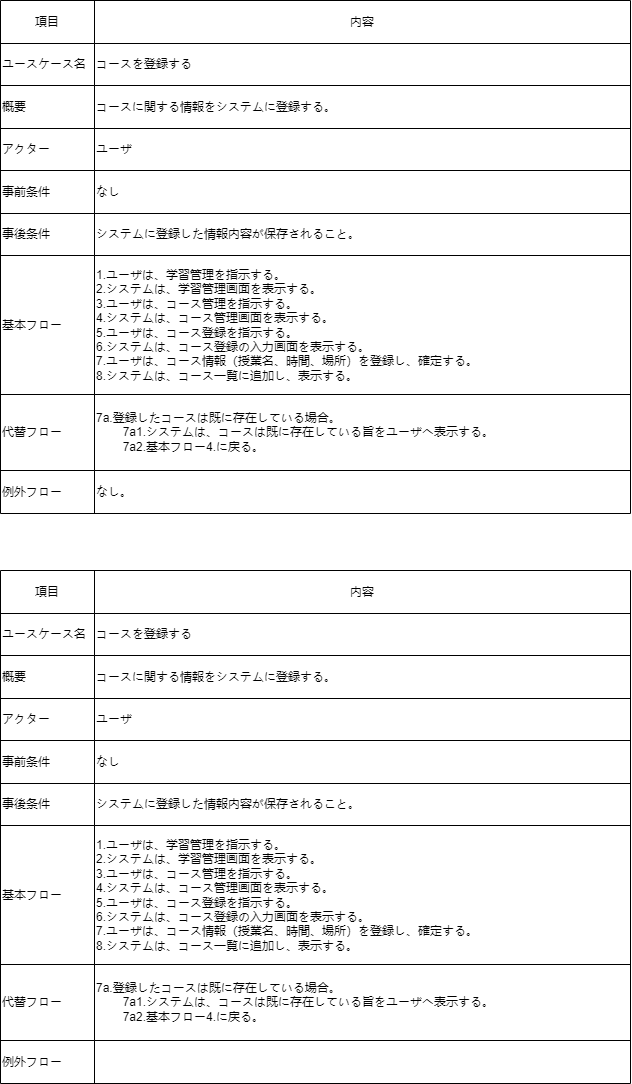

The diagram above was exported from draw.io. Its source (the exported page's mxGraphModel, read from the mxfile embedded in the PNG):
<mxGraphModel dx="1191" dy="533" grid="1" gridSize="10" guides="1" tooltips="1" connect="1" arrows="1" fold="1" page="1" pageScale="1" pageWidth="827" pageHeight="1169" math="0" shadow="0">
  <root>
    <mxCell id="0" />
    <mxCell id="1" parent="0" />
    <mxCell id="15" value="" style="shape=table;html=1;whiteSpace=wrap;startSize=0;container=1;collapsible=0;childLayout=tableLayout;align=left;" vertex="1" parent="1">
      <mxGeometry x="212" y="210" width="630" height="513" as="geometry" />
    </mxCell>
    <mxCell id="16" value="" style="shape=tableRow;horizontal=0;startSize=0;swimlaneHead=0;swimlaneBody=0;top=0;left=0;bottom=0;right=0;collapsible=0;dropTarget=0;fillColor=none;points=[[0,0.5],[1,0.5]];portConstraint=eastwest;" vertex="1" parent="15">
      <mxGeometry width="630" height="43" as="geometry" />
    </mxCell>
    <mxCell id="17" value="項目" style="shape=partialRectangle;html=1;whiteSpace=wrap;connectable=0;fillColor=none;top=0;left=0;bottom=0;right=0;overflow=hidden;" vertex="1" parent="16">
      <mxGeometry width="94" height="43" as="geometry">
        <mxRectangle width="94" height="43" as="alternateBounds" />
      </mxGeometry>
    </mxCell>
    <mxCell id="18" value="内容" style="shape=partialRectangle;html=1;whiteSpace=wrap;connectable=0;fillColor=none;top=0;left=0;bottom=0;right=0;overflow=hidden;align=center;" vertex="1" parent="16">
      <mxGeometry x="94" width="536" height="43" as="geometry">
        <mxRectangle width="536" height="43" as="alternateBounds" />
      </mxGeometry>
    </mxCell>
    <mxCell id="20" value="" style="shape=tableRow;horizontal=0;startSize=0;swimlaneHead=0;swimlaneBody=0;top=0;left=0;bottom=0;right=0;collapsible=0;dropTarget=0;fillColor=none;points=[[0,0.5],[1,0.5]];portConstraint=eastwest;" vertex="1" parent="15">
      <mxGeometry y="43" width="630" height="42" as="geometry" />
    </mxCell>
    <mxCell id="21" value="ユースケース名" style="shape=partialRectangle;html=1;whiteSpace=wrap;connectable=0;fillColor=none;top=0;left=0;bottom=0;right=0;overflow=hidden;align=left;" vertex="1" parent="20">
      <mxGeometry width="94" height="42" as="geometry">
        <mxRectangle width="94" height="42" as="alternateBounds" />
      </mxGeometry>
    </mxCell>
    <mxCell id="22" value="コースを登録する" style="shape=partialRectangle;html=1;whiteSpace=wrap;connectable=0;fillColor=none;top=0;left=0;bottom=0;right=0;overflow=hidden;align=left;" vertex="1" parent="20">
      <mxGeometry x="94" width="536" height="42" as="geometry">
        <mxRectangle width="536" height="42" as="alternateBounds" />
      </mxGeometry>
    </mxCell>
    <mxCell id="24" value="" style="shape=tableRow;horizontal=0;startSize=0;swimlaneHead=0;swimlaneBody=0;top=0;left=0;bottom=0;right=0;collapsible=0;dropTarget=0;fillColor=none;points=[[0,0.5],[1,0.5]];portConstraint=eastwest;align=left;" vertex="1" parent="15">
      <mxGeometry y="85" width="630" height="43" as="geometry" />
    </mxCell>
    <mxCell id="25" value="概要" style="shape=partialRectangle;html=1;whiteSpace=wrap;connectable=0;fillColor=none;top=0;left=0;bottom=0;right=0;overflow=hidden;align=left;" vertex="1" parent="24">
      <mxGeometry width="94" height="43" as="geometry">
        <mxRectangle width="94" height="43" as="alternateBounds" />
      </mxGeometry>
    </mxCell>
    <mxCell id="26" value="コースに関する情報をシステムに登録する。" style="shape=partialRectangle;html=1;whiteSpace=wrap;connectable=0;fillColor=none;top=0;left=0;bottom=0;right=0;overflow=hidden;align=left;" vertex="1" parent="24">
      <mxGeometry x="94" width="536" height="43" as="geometry">
        <mxRectangle width="536" height="43" as="alternateBounds" />
      </mxGeometry>
    </mxCell>
    <mxCell id="43" style="shape=tableRow;horizontal=0;startSize=0;swimlaneHead=0;swimlaneBody=0;top=0;left=0;bottom=0;right=0;collapsible=0;dropTarget=0;fillColor=none;points=[[0,0.5],[1,0.5]];portConstraint=eastwest;" vertex="1" parent="15">
      <mxGeometry y="128" width="630" height="42" as="geometry" />
    </mxCell>
    <mxCell id="44" value="アクター" style="shape=partialRectangle;html=1;whiteSpace=wrap;connectable=0;fillColor=none;top=0;left=0;bottom=0;right=0;overflow=hidden;align=left;" vertex="1" parent="43">
      <mxGeometry width="94" height="42" as="geometry">
        <mxRectangle width="94" height="42" as="alternateBounds" />
      </mxGeometry>
    </mxCell>
    <mxCell id="45" value="ユーザ" style="shape=partialRectangle;html=1;whiteSpace=wrap;connectable=0;fillColor=none;top=0;left=0;bottom=0;right=0;overflow=hidden;align=left;" vertex="1" parent="43">
      <mxGeometry x="94" width="536" height="42" as="geometry">
        <mxRectangle width="536" height="42" as="alternateBounds" />
      </mxGeometry>
    </mxCell>
    <mxCell id="40" style="shape=tableRow;horizontal=0;startSize=0;swimlaneHead=0;swimlaneBody=0;top=0;left=0;bottom=0;right=0;collapsible=0;dropTarget=0;fillColor=none;points=[[0,0.5],[1,0.5]];portConstraint=eastwest;" vertex="1" parent="15">
      <mxGeometry y="170" width="630" height="43" as="geometry" />
    </mxCell>
    <mxCell id="41" value="事前条件" style="shape=partialRectangle;html=1;whiteSpace=wrap;connectable=0;fillColor=none;top=0;left=0;bottom=0;right=0;overflow=hidden;align=left;" vertex="1" parent="40">
      <mxGeometry width="94" height="43" as="geometry">
        <mxRectangle width="94" height="43" as="alternateBounds" />
      </mxGeometry>
    </mxCell>
    <mxCell id="42" value="なし" style="shape=partialRectangle;html=1;whiteSpace=wrap;connectable=0;fillColor=none;top=0;left=0;bottom=0;right=0;overflow=hidden;align=left;" vertex="1" parent="40">
      <mxGeometry x="94" width="536" height="43" as="geometry">
        <mxRectangle width="536" height="43" as="alternateBounds" />
      </mxGeometry>
    </mxCell>
    <mxCell id="37" style="shape=tableRow;horizontal=0;startSize=0;swimlaneHead=0;swimlaneBody=0;top=0;left=0;bottom=0;right=0;collapsible=0;dropTarget=0;fillColor=none;points=[[0,0.5],[1,0.5]];portConstraint=eastwest;" vertex="1" parent="15">
      <mxGeometry y="213" width="630" height="42" as="geometry" />
    </mxCell>
    <mxCell id="38" value="事後条件" style="shape=partialRectangle;html=1;whiteSpace=wrap;connectable=0;fillColor=none;top=0;left=0;bottom=0;right=0;overflow=hidden;align=left;" vertex="1" parent="37">
      <mxGeometry width="94" height="42" as="geometry">
        <mxRectangle width="94" height="42" as="alternateBounds" />
      </mxGeometry>
    </mxCell>
    <mxCell id="39" value="システムに登録した情報内容が保存されること。" style="shape=partialRectangle;html=1;whiteSpace=wrap;connectable=0;fillColor=none;top=0;left=0;bottom=0;right=0;overflow=hidden;align=left;" vertex="1" parent="37">
      <mxGeometry x="94" width="536" height="42" as="geometry">
        <mxRectangle width="536" height="42" as="alternateBounds" />
      </mxGeometry>
    </mxCell>
    <mxCell id="34" style="shape=tableRow;horizontal=0;startSize=0;swimlaneHead=0;swimlaneBody=0;top=0;left=0;bottom=0;right=0;collapsible=0;dropTarget=0;fillColor=none;points=[[0,0.5],[1,0.5]];portConstraint=eastwest;" vertex="1" parent="15">
      <mxGeometry y="255" width="630" height="139" as="geometry" />
    </mxCell>
    <mxCell id="35" value="基本フロー" style="shape=partialRectangle;html=1;whiteSpace=wrap;connectable=0;fillColor=none;top=0;left=0;bottom=0;right=0;overflow=hidden;align=left;" vertex="1" parent="34">
      <mxGeometry width="94" height="139" as="geometry">
        <mxRectangle width="94" height="139" as="alternateBounds" />
      </mxGeometry>
    </mxCell>
    <mxCell id="36" value="1.ユーザは、学習管理を指示する。&lt;br&gt;2.システムは、学習管理画面を表示する。&lt;br&gt;3.ユーザは、コース管理を指示する。&lt;br&gt;4.システムは、コース管理画面を表示する。&lt;br&gt;5.ユーザは、コース登録を指示する。&lt;br&gt;6.システムは、コース登録の入力画面を表示する。&lt;br&gt;7.ユーザは、コース情報（授業名、時間、場所）を登録し、確定する。&lt;br&gt;8.システムは、コース一覧に追加し、表示する。" style="shape=partialRectangle;html=1;whiteSpace=wrap;connectable=0;fillColor=none;top=0;left=0;bottom=0;right=0;overflow=hidden;align=left;" vertex="1" parent="34">
      <mxGeometry x="94" width="536" height="139" as="geometry">
        <mxRectangle width="536" height="139" as="alternateBounds" />
      </mxGeometry>
    </mxCell>
    <mxCell id="31" style="shape=tableRow;horizontal=0;startSize=0;swimlaneHead=0;swimlaneBody=0;top=0;left=0;bottom=0;right=0;collapsible=0;dropTarget=0;fillColor=none;points=[[0,0.5],[1,0.5]];portConstraint=eastwest;" vertex="1" parent="15">
      <mxGeometry y="394" width="630" height="76" as="geometry" />
    </mxCell>
    <mxCell id="32" value="代替フロー" style="shape=partialRectangle;html=1;whiteSpace=wrap;connectable=0;fillColor=none;top=0;left=0;bottom=0;right=0;overflow=hidden;align=left;" vertex="1" parent="31">
      <mxGeometry width="94" height="76" as="geometry">
        <mxRectangle width="94" height="76" as="alternateBounds" />
      </mxGeometry>
    </mxCell>
    <mxCell id="33" value="7a.登録したコースは既に存在している場合。&lt;br&gt;&lt;span style=&quot;&quot;&gt;&#09;&lt;/span&gt;&lt;span style=&quot;white-space: pre;&quot;&gt;&#09;&lt;/span&gt;7a1.システムは、コースは既に存在している旨をユーザへ表示する。&lt;br&gt;&lt;span style=&quot;white-space: pre;&quot;&gt;&#09;&lt;/span&gt;7a2.基本フロー4.に戻る。" style="shape=partialRectangle;html=1;whiteSpace=wrap;connectable=0;fillColor=none;top=0;left=0;bottom=0;right=0;overflow=hidden;align=left;" vertex="1" parent="31">
      <mxGeometry x="94" width="536" height="76" as="geometry">
        <mxRectangle width="536" height="76" as="alternateBounds" />
      </mxGeometry>
    </mxCell>
    <mxCell id="28" style="shape=tableRow;horizontal=0;startSize=0;swimlaneHead=0;swimlaneBody=0;top=0;left=0;bottom=0;right=0;collapsible=0;dropTarget=0;fillColor=none;points=[[0,0.5],[1,0.5]];portConstraint=eastwest;" vertex="1" parent="15">
      <mxGeometry y="470" width="630" height="43" as="geometry" />
    </mxCell>
    <mxCell id="29" value="例外フロー" style="shape=partialRectangle;html=1;whiteSpace=wrap;connectable=0;fillColor=none;top=0;left=0;bottom=0;right=0;overflow=hidden;align=left;" vertex="1" parent="28">
      <mxGeometry width="94" height="43" as="geometry">
        <mxRectangle width="94" height="43" as="alternateBounds" />
      </mxGeometry>
    </mxCell>
    <mxCell id="30" value="なし。" style="shape=partialRectangle;html=1;whiteSpace=wrap;connectable=0;fillColor=none;top=0;left=0;bottom=0;right=0;overflow=hidden;align=left;" vertex="1" parent="28">
      <mxGeometry x="94" width="536" height="43" as="geometry">
        <mxRectangle width="536" height="43" as="alternateBounds" />
      </mxGeometry>
    </mxCell>
    <mxCell id="46" value="" style="shape=table;html=1;whiteSpace=wrap;startSize=0;container=1;collapsible=0;childLayout=tableLayout;align=left;" vertex="1" parent="1">
      <mxGeometry x="212" y="780" width="630" height="513" as="geometry" />
    </mxCell>
    <mxCell id="47" value="" style="shape=tableRow;horizontal=0;startSize=0;swimlaneHead=0;swimlaneBody=0;top=0;left=0;bottom=0;right=0;collapsible=0;dropTarget=0;fillColor=none;points=[[0,0.5],[1,0.5]];portConstraint=eastwest;" vertex="1" parent="46">
      <mxGeometry width="630" height="43" as="geometry" />
    </mxCell>
    <mxCell id="48" value="項目" style="shape=partialRectangle;html=1;whiteSpace=wrap;connectable=0;fillColor=none;top=0;left=0;bottom=0;right=0;overflow=hidden;" vertex="1" parent="47">
      <mxGeometry width="94" height="43" as="geometry">
        <mxRectangle width="94" height="43" as="alternateBounds" />
      </mxGeometry>
    </mxCell>
    <mxCell id="49" value="内容" style="shape=partialRectangle;html=1;whiteSpace=wrap;connectable=0;fillColor=none;top=0;left=0;bottom=0;right=0;overflow=hidden;align=center;" vertex="1" parent="47">
      <mxGeometry x="94" width="536" height="43" as="geometry">
        <mxRectangle width="536" height="43" as="alternateBounds" />
      </mxGeometry>
    </mxCell>
    <mxCell id="50" value="" style="shape=tableRow;horizontal=0;startSize=0;swimlaneHead=0;swimlaneBody=0;top=0;left=0;bottom=0;right=0;collapsible=0;dropTarget=0;fillColor=none;points=[[0,0.5],[1,0.5]];portConstraint=eastwest;" vertex="1" parent="46">
      <mxGeometry y="43" width="630" height="42" as="geometry" />
    </mxCell>
    <mxCell id="51" value="ユースケース名" style="shape=partialRectangle;html=1;whiteSpace=wrap;connectable=0;fillColor=none;top=0;left=0;bottom=0;right=0;overflow=hidden;align=left;" vertex="1" parent="50">
      <mxGeometry width="94" height="42" as="geometry">
        <mxRectangle width="94" height="42" as="alternateBounds" />
      </mxGeometry>
    </mxCell>
    <mxCell id="52" value="コースを登録する" style="shape=partialRectangle;html=1;whiteSpace=wrap;connectable=0;fillColor=none;top=0;left=0;bottom=0;right=0;overflow=hidden;align=left;" vertex="1" parent="50">
      <mxGeometry x="94" width="536" height="42" as="geometry">
        <mxRectangle width="536" height="42" as="alternateBounds" />
      </mxGeometry>
    </mxCell>
    <mxCell id="53" value="" style="shape=tableRow;horizontal=0;startSize=0;swimlaneHead=0;swimlaneBody=0;top=0;left=0;bottom=0;right=0;collapsible=0;dropTarget=0;fillColor=none;points=[[0,0.5],[1,0.5]];portConstraint=eastwest;align=left;" vertex="1" parent="46">
      <mxGeometry y="85" width="630" height="43" as="geometry" />
    </mxCell>
    <mxCell id="54" value="概要" style="shape=partialRectangle;html=1;whiteSpace=wrap;connectable=0;fillColor=none;top=0;left=0;bottom=0;right=0;overflow=hidden;align=left;" vertex="1" parent="53">
      <mxGeometry width="94" height="43" as="geometry">
        <mxRectangle width="94" height="43" as="alternateBounds" />
      </mxGeometry>
    </mxCell>
    <mxCell id="55" value="コースに関する情報をシステムに登録する。" style="shape=partialRectangle;html=1;whiteSpace=wrap;connectable=0;fillColor=none;top=0;left=0;bottom=0;right=0;overflow=hidden;align=left;" vertex="1" parent="53">
      <mxGeometry x="94" width="536" height="43" as="geometry">
        <mxRectangle width="536" height="43" as="alternateBounds" />
      </mxGeometry>
    </mxCell>
    <mxCell id="56" style="shape=tableRow;horizontal=0;startSize=0;swimlaneHead=0;swimlaneBody=0;top=0;left=0;bottom=0;right=0;collapsible=0;dropTarget=0;fillColor=none;points=[[0,0.5],[1,0.5]];portConstraint=eastwest;" vertex="1" parent="46">
      <mxGeometry y="128" width="630" height="42" as="geometry" />
    </mxCell>
    <mxCell id="57" value="アクター" style="shape=partialRectangle;html=1;whiteSpace=wrap;connectable=0;fillColor=none;top=0;left=0;bottom=0;right=0;overflow=hidden;align=left;" vertex="1" parent="56">
      <mxGeometry width="94" height="42" as="geometry">
        <mxRectangle width="94" height="42" as="alternateBounds" />
      </mxGeometry>
    </mxCell>
    <mxCell id="58" value="ユーザ" style="shape=partialRectangle;html=1;whiteSpace=wrap;connectable=0;fillColor=none;top=0;left=0;bottom=0;right=0;overflow=hidden;align=left;" vertex="1" parent="56">
      <mxGeometry x="94" width="536" height="42" as="geometry">
        <mxRectangle width="536" height="42" as="alternateBounds" />
      </mxGeometry>
    </mxCell>
    <mxCell id="59" style="shape=tableRow;horizontal=0;startSize=0;swimlaneHead=0;swimlaneBody=0;top=0;left=0;bottom=0;right=0;collapsible=0;dropTarget=0;fillColor=none;points=[[0,0.5],[1,0.5]];portConstraint=eastwest;" vertex="1" parent="46">
      <mxGeometry y="170" width="630" height="43" as="geometry" />
    </mxCell>
    <mxCell id="60" value="事前条件" style="shape=partialRectangle;html=1;whiteSpace=wrap;connectable=0;fillColor=none;top=0;left=0;bottom=0;right=0;overflow=hidden;align=left;" vertex="1" parent="59">
      <mxGeometry width="94" height="43" as="geometry">
        <mxRectangle width="94" height="43" as="alternateBounds" />
      </mxGeometry>
    </mxCell>
    <mxCell id="61" value="なし" style="shape=partialRectangle;html=1;whiteSpace=wrap;connectable=0;fillColor=none;top=0;left=0;bottom=0;right=0;overflow=hidden;align=left;" vertex="1" parent="59">
      <mxGeometry x="94" width="536" height="43" as="geometry">
        <mxRectangle width="536" height="43" as="alternateBounds" />
      </mxGeometry>
    </mxCell>
    <mxCell id="62" style="shape=tableRow;horizontal=0;startSize=0;swimlaneHead=0;swimlaneBody=0;top=0;left=0;bottom=0;right=0;collapsible=0;dropTarget=0;fillColor=none;points=[[0,0.5],[1,0.5]];portConstraint=eastwest;" vertex="1" parent="46">
      <mxGeometry y="213" width="630" height="42" as="geometry" />
    </mxCell>
    <mxCell id="63" value="事後条件" style="shape=partialRectangle;html=1;whiteSpace=wrap;connectable=0;fillColor=none;top=0;left=0;bottom=0;right=0;overflow=hidden;align=left;" vertex="1" parent="62">
      <mxGeometry width="94" height="42" as="geometry">
        <mxRectangle width="94" height="42" as="alternateBounds" />
      </mxGeometry>
    </mxCell>
    <mxCell id="64" value="システムに登録した情報内容が保存されること。" style="shape=partialRectangle;html=1;whiteSpace=wrap;connectable=0;fillColor=none;top=0;left=0;bottom=0;right=0;overflow=hidden;align=left;" vertex="1" parent="62">
      <mxGeometry x="94" width="536" height="42" as="geometry">
        <mxRectangle width="536" height="42" as="alternateBounds" />
      </mxGeometry>
    </mxCell>
    <mxCell id="65" style="shape=tableRow;horizontal=0;startSize=0;swimlaneHead=0;swimlaneBody=0;top=0;left=0;bottom=0;right=0;collapsible=0;dropTarget=0;fillColor=none;points=[[0,0.5],[1,0.5]];portConstraint=eastwest;" vertex="1" parent="46">
      <mxGeometry y="255" width="630" height="139" as="geometry" />
    </mxCell>
    <mxCell id="66" value="基本フロー" style="shape=partialRectangle;html=1;whiteSpace=wrap;connectable=0;fillColor=none;top=0;left=0;bottom=0;right=0;overflow=hidden;align=left;" vertex="1" parent="65">
      <mxGeometry width="94" height="139" as="geometry">
        <mxRectangle width="94" height="139" as="alternateBounds" />
      </mxGeometry>
    </mxCell>
    <mxCell id="67" value="1.ユーザは、学習管理を指示する。&lt;br&gt;2.システムは、学習管理画面を表示する。&lt;br&gt;3.ユーザは、コース管理を指示する。&lt;br&gt;4.システムは、コース管理画面を表示する。&lt;br&gt;5.ユーザは、コース登録を指示する。&lt;br&gt;6.システムは、コース登録の入力画面を表示する。&lt;br&gt;7.ユーザは、コース情報（授業名、時間、場所）を登録し、確定する。&lt;br&gt;8.システムは、コース一覧に追加し、表示する。" style="shape=partialRectangle;html=1;whiteSpace=wrap;connectable=0;fillColor=none;top=0;left=0;bottom=0;right=0;overflow=hidden;align=left;" vertex="1" parent="65">
      <mxGeometry x="94" width="536" height="139" as="geometry">
        <mxRectangle width="536" height="139" as="alternateBounds" />
      </mxGeometry>
    </mxCell>
    <mxCell id="68" style="shape=tableRow;horizontal=0;startSize=0;swimlaneHead=0;swimlaneBody=0;top=0;left=0;bottom=0;right=0;collapsible=0;dropTarget=0;fillColor=none;points=[[0,0.5],[1,0.5]];portConstraint=eastwest;" vertex="1" parent="46">
      <mxGeometry y="394" width="630" height="76" as="geometry" />
    </mxCell>
    <mxCell id="69" value="代替フロー" style="shape=partialRectangle;html=1;whiteSpace=wrap;connectable=0;fillColor=none;top=0;left=0;bottom=0;right=0;overflow=hidden;align=left;" vertex="1" parent="68">
      <mxGeometry width="94" height="76" as="geometry">
        <mxRectangle width="94" height="76" as="alternateBounds" />
      </mxGeometry>
    </mxCell>
    <mxCell id="70" value="7a.登録したコースは既に存在している場合。&lt;br&gt;&lt;span style=&quot;&quot;&gt;&#09;&lt;/span&gt;&lt;span style=&quot;white-space: pre;&quot;&gt;&#09;&lt;/span&gt;7a1.システムは、コースは既に存在している旨をユーザへ表示する。&lt;br&gt;&lt;span style=&quot;white-space: pre;&quot;&gt;&#09;&lt;/span&gt;7a2.基本フロー4.に戻る。" style="shape=partialRectangle;html=1;whiteSpace=wrap;connectable=0;fillColor=none;top=0;left=0;bottom=0;right=0;overflow=hidden;align=left;" vertex="1" parent="68">
      <mxGeometry x="94" width="536" height="76" as="geometry">
        <mxRectangle width="536" height="76" as="alternateBounds" />
      </mxGeometry>
    </mxCell>
    <mxCell id="71" style="shape=tableRow;horizontal=0;startSize=0;swimlaneHead=0;swimlaneBody=0;top=0;left=0;bottom=0;right=0;collapsible=0;dropTarget=0;fillColor=none;points=[[0,0.5],[1,0.5]];portConstraint=eastwest;" vertex="1" parent="46">
      <mxGeometry y="470" width="630" height="43" as="geometry" />
    </mxCell>
    <mxCell id="72" value="例外フロー" style="shape=partialRectangle;html=1;whiteSpace=wrap;connectable=0;fillColor=none;top=0;left=0;bottom=0;right=0;overflow=hidden;align=left;" vertex="1" parent="71">
      <mxGeometry width="94" height="43" as="geometry">
        <mxRectangle width="94" height="43" as="alternateBounds" />
      </mxGeometry>
    </mxCell>
    <mxCell id="73" style="shape=partialRectangle;html=1;whiteSpace=wrap;connectable=0;fillColor=none;top=0;left=0;bottom=0;right=0;overflow=hidden;align=left;" vertex="1" parent="71">
      <mxGeometry x="94" width="536" height="43" as="geometry">
        <mxRectangle width="536" height="43" as="alternateBounds" />
      </mxGeometry>
    </mxCell>
  </root>
</mxGraphModel>